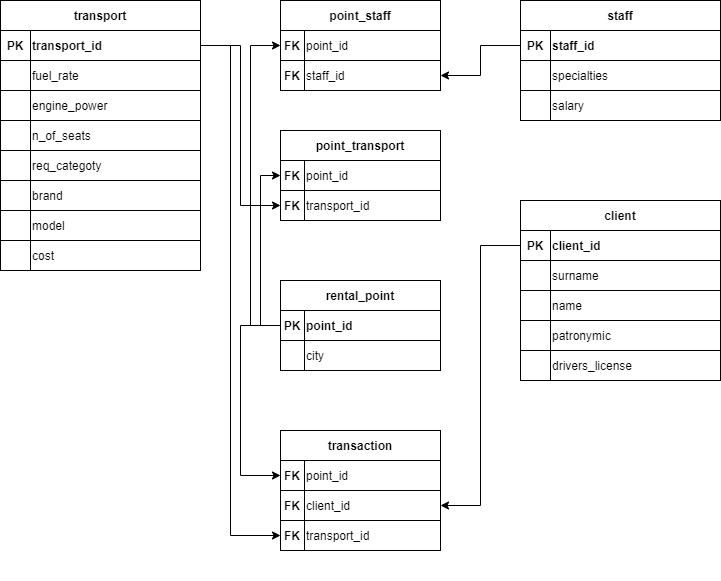

The diagram above was exported from draw.io. Its source (the exported page's mxGraphModel, read from the mxfile embedded in the PNG):
<mxGraphModel dx="973" dy="544" grid="1" gridSize="10" guides="1" tooltips="1" connect="1" arrows="1" fold="1" page="1" pageScale="1" pageWidth="827" pageHeight="1169" math="0" shadow="0">
  <root>
    <mxCell id="0" />
    <mxCell id="1" parent="0" />
    <mxCell id="ql6V5CYS6ncwSaoplkaL-84" value="Specialties" style="group;fontColor=default;" vertex="1" connectable="0" parent="1">
      <mxGeometry x="600" y="200" width="200" height="150" as="geometry" />
    </mxCell>
    <mxCell id="ql6V5CYS6ncwSaoplkaL-2" value="&lt;b&gt;staff&lt;/b&gt;" style="rounded=0;whiteSpace=wrap;html=1;fontColor=default;strokeColor=default;fillColor=default;" vertex="1" parent="ql6V5CYS6ncwSaoplkaL-84">
      <mxGeometry width="200" height="30" as="geometry" />
    </mxCell>
    <mxCell id="ql6V5CYS6ncwSaoplkaL-76" value="&lt;b&gt;PK&lt;/b&gt;" style="rounded=0;whiteSpace=wrap;html=1;fontColor=default;startSize=30;strokeColor=default;fillColor=default;" vertex="1" parent="ql6V5CYS6ncwSaoplkaL-84">
      <mxGeometry y="30" width="30" height="30" as="geometry" />
    </mxCell>
    <mxCell id="ql6V5CYS6ncwSaoplkaL-77" value="&lt;b&gt;staff_id&lt;/b&gt;" style="rounded=0;whiteSpace=wrap;html=1;fontColor=default;startSize=30;strokeColor=default;fillColor=default;align=left;" vertex="1" parent="ql6V5CYS6ncwSaoplkaL-84">
      <mxGeometry x="30" y="30" width="170" height="30" as="geometry" />
    </mxCell>
    <mxCell id="ql6V5CYS6ncwSaoplkaL-78" value="" style="rounded=0;whiteSpace=wrap;html=1;fontColor=default;startSize=30;strokeColor=default;fillColor=default;" vertex="1" parent="ql6V5CYS6ncwSaoplkaL-84">
      <mxGeometry y="60" width="30" height="30" as="geometry" />
    </mxCell>
    <mxCell id="ql6V5CYS6ncwSaoplkaL-79" value="specialties" style="rounded=0;whiteSpace=wrap;html=1;fontColor=default;startSize=30;strokeColor=default;fillColor=default;align=left;" vertex="1" parent="ql6V5CYS6ncwSaoplkaL-84">
      <mxGeometry x="30" y="60" width="170" height="30" as="geometry" />
    </mxCell>
    <mxCell id="ql6V5CYS6ncwSaoplkaL-80" value="" style="rounded=0;whiteSpace=wrap;html=1;fontColor=default;startSize=30;strokeColor=default;fillColor=default;" vertex="1" parent="ql6V5CYS6ncwSaoplkaL-84">
      <mxGeometry y="90" width="30" height="30" as="geometry" />
    </mxCell>
    <mxCell id="ql6V5CYS6ncwSaoplkaL-81" value="salary" style="rounded=0;whiteSpace=wrap;html=1;fontColor=default;startSize=30;strokeColor=default;fillColor=default;align=left;" vertex="1" parent="ql6V5CYS6ncwSaoplkaL-84">
      <mxGeometry x="30" y="90" width="170" height="30" as="geometry" />
    </mxCell>
    <mxCell id="ql6V5CYS6ncwSaoplkaL-117" value="" style="group;fontColor=default;" vertex="1" connectable="0" parent="1">
      <mxGeometry x="600" y="400" width="200" height="240" as="geometry" />
    </mxCell>
    <mxCell id="ql6V5CYS6ncwSaoplkaL-118" value="Specialties" style="group;fontColor=default;" vertex="1" connectable="0" parent="ql6V5CYS6ncwSaoplkaL-117">
      <mxGeometry width="200" height="180" as="geometry" />
    </mxCell>
    <mxCell id="ql6V5CYS6ncwSaoplkaL-119" value="&lt;b&gt;client&lt;/b&gt;" style="rounded=0;whiteSpace=wrap;html=1;fontColor=default;strokeColor=default;fillColor=default;" vertex="1" parent="ql6V5CYS6ncwSaoplkaL-118">
      <mxGeometry width="200" height="30" as="geometry" />
    </mxCell>
    <mxCell id="ql6V5CYS6ncwSaoplkaL-120" value="&lt;b&gt;PK&lt;/b&gt;" style="rounded=0;whiteSpace=wrap;html=1;fontColor=default;startSize=30;strokeColor=default;fillColor=default;" vertex="1" parent="ql6V5CYS6ncwSaoplkaL-118">
      <mxGeometry y="30" width="30" height="30" as="geometry" />
    </mxCell>
    <mxCell id="ql6V5CYS6ncwSaoplkaL-121" value="&lt;b&gt;client_id&lt;/b&gt;" style="rounded=0;whiteSpace=wrap;html=1;fontColor=default;startSize=30;strokeColor=default;fillColor=default;align=left;" vertex="1" parent="ql6V5CYS6ncwSaoplkaL-118">
      <mxGeometry x="30" y="30" width="170" height="30" as="geometry" />
    </mxCell>
    <mxCell id="ql6V5CYS6ncwSaoplkaL-122" value="" style="rounded=0;whiteSpace=wrap;html=1;fontColor=default;startSize=30;strokeColor=default;fillColor=default;" vertex="1" parent="ql6V5CYS6ncwSaoplkaL-118">
      <mxGeometry y="60" width="30" height="30" as="geometry" />
    </mxCell>
    <mxCell id="ql6V5CYS6ncwSaoplkaL-123" value="surname" style="rounded=0;whiteSpace=wrap;html=1;fontColor=default;startSize=30;strokeColor=default;fillColor=default;align=left;" vertex="1" parent="ql6V5CYS6ncwSaoplkaL-118">
      <mxGeometry x="30" y="60" width="170" height="30" as="geometry" />
    </mxCell>
    <mxCell id="ql6V5CYS6ncwSaoplkaL-124" value="" style="rounded=0;whiteSpace=wrap;html=1;fontColor=default;startSize=30;strokeColor=default;fillColor=default;" vertex="1" parent="ql6V5CYS6ncwSaoplkaL-118">
      <mxGeometry y="90" width="30" height="30" as="geometry" />
    </mxCell>
    <mxCell id="ql6V5CYS6ncwSaoplkaL-125" value="name" style="rounded=0;whiteSpace=wrap;html=1;fontColor=default;startSize=30;strokeColor=default;fillColor=default;align=left;" vertex="1" parent="ql6V5CYS6ncwSaoplkaL-118">
      <mxGeometry x="30" y="90" width="170" height="30" as="geometry" />
    </mxCell>
    <mxCell id="ql6V5CYS6ncwSaoplkaL-126" value="" style="rounded=0;whiteSpace=wrap;html=1;fontColor=default;startSize=30;strokeColor=default;fillColor=default;" vertex="1" parent="ql6V5CYS6ncwSaoplkaL-118">
      <mxGeometry y="120" width="30" height="30" as="geometry" />
    </mxCell>
    <mxCell id="ql6V5CYS6ncwSaoplkaL-127" value="patronymic" style="rounded=0;whiteSpace=wrap;html=1;fontColor=default;startSize=30;strokeColor=default;fillColor=default;align=left;" vertex="1" parent="ql6V5CYS6ncwSaoplkaL-118">
      <mxGeometry x="30" y="120" width="170" height="30" as="geometry" />
    </mxCell>
    <mxCell id="ql6V5CYS6ncwSaoplkaL-128" value="" style="rounded=0;whiteSpace=wrap;html=1;fontColor=default;startSize=30;strokeColor=default;fillColor=default;" vertex="1" parent="ql6V5CYS6ncwSaoplkaL-118">
      <mxGeometry y="150" width="30" height="30" as="geometry" />
    </mxCell>
    <mxCell id="ql6V5CYS6ncwSaoplkaL-129" value="drivers_license" style="rounded=0;whiteSpace=wrap;html=1;fontColor=default;startSize=30;strokeColor=default;fillColor=default;align=left;" vertex="1" parent="ql6V5CYS6ncwSaoplkaL-118">
      <mxGeometry x="30" y="150" width="170" height="30" as="geometry" />
    </mxCell>
    <mxCell id="ql6V5CYS6ncwSaoplkaL-140" value="" style="group;fontColor=default;" vertex="1" connectable="0" parent="1">
      <mxGeometry x="80" y="200" width="200" height="270" as="geometry" />
    </mxCell>
    <mxCell id="ql6V5CYS6ncwSaoplkaL-116" value="" style="group;fontColor=default;" vertex="1" connectable="0" parent="ql6V5CYS6ncwSaoplkaL-140">
      <mxGeometry width="200" height="240" as="geometry" />
    </mxCell>
    <mxCell id="ql6V5CYS6ncwSaoplkaL-93" value="Specialties" style="group;fontColor=default;" vertex="1" connectable="0" parent="ql6V5CYS6ncwSaoplkaL-116">
      <mxGeometry width="200" height="180" as="geometry" />
    </mxCell>
    <mxCell id="ql6V5CYS6ncwSaoplkaL-94" value="&lt;b&gt;transport&lt;/b&gt;" style="rounded=0;whiteSpace=wrap;html=1;fontColor=default;strokeColor=default;fillColor=default;" vertex="1" parent="ql6V5CYS6ncwSaoplkaL-93">
      <mxGeometry width="200" height="30" as="geometry" />
    </mxCell>
    <mxCell id="ql6V5CYS6ncwSaoplkaL-95" value="&lt;b&gt;PK&lt;/b&gt;" style="rounded=0;whiteSpace=wrap;html=1;fontColor=default;startSize=30;strokeColor=default;fillColor=default;" vertex="1" parent="ql6V5CYS6ncwSaoplkaL-93">
      <mxGeometry y="30" width="30" height="30" as="geometry" />
    </mxCell>
    <mxCell id="ql6V5CYS6ncwSaoplkaL-96" value="&lt;b&gt;transport_id&lt;/b&gt;" style="rounded=0;whiteSpace=wrap;html=1;fontColor=default;startSize=30;strokeColor=default;fillColor=default;align=left;" vertex="1" parent="ql6V5CYS6ncwSaoplkaL-93">
      <mxGeometry x="30" y="30" width="170" height="30" as="geometry" />
    </mxCell>
    <mxCell id="ql6V5CYS6ncwSaoplkaL-97" value="" style="rounded=0;whiteSpace=wrap;html=1;fontColor=default;startSize=30;strokeColor=default;fillColor=default;" vertex="1" parent="ql6V5CYS6ncwSaoplkaL-93">
      <mxGeometry y="60" width="30" height="30" as="geometry" />
    </mxCell>
    <mxCell id="ql6V5CYS6ncwSaoplkaL-98" value="fuel_rate" style="rounded=0;whiteSpace=wrap;html=1;fontColor=default;startSize=30;strokeColor=default;fillColor=default;align=left;" vertex="1" parent="ql6V5CYS6ncwSaoplkaL-93">
      <mxGeometry x="30" y="60" width="170" height="30" as="geometry" />
    </mxCell>
    <mxCell id="ql6V5CYS6ncwSaoplkaL-99" value="" style="rounded=0;whiteSpace=wrap;html=1;fontColor=default;startSize=30;strokeColor=default;fillColor=default;" vertex="1" parent="ql6V5CYS6ncwSaoplkaL-93">
      <mxGeometry y="90" width="30" height="30" as="geometry" />
    </mxCell>
    <mxCell id="ql6V5CYS6ncwSaoplkaL-100" value="engine_power" style="rounded=0;whiteSpace=wrap;html=1;fontColor=default;startSize=30;strokeColor=default;fillColor=default;align=left;" vertex="1" parent="ql6V5CYS6ncwSaoplkaL-93">
      <mxGeometry x="30" y="90" width="170" height="30" as="geometry" />
    </mxCell>
    <mxCell id="ql6V5CYS6ncwSaoplkaL-108" value="" style="rounded=0;whiteSpace=wrap;html=1;fontColor=default;startSize=30;strokeColor=default;fillColor=default;" vertex="1" parent="ql6V5CYS6ncwSaoplkaL-93">
      <mxGeometry y="120" width="30" height="30" as="geometry" />
    </mxCell>
    <mxCell id="ql6V5CYS6ncwSaoplkaL-109" value="n_of_seats" style="rounded=0;whiteSpace=wrap;html=1;fontColor=default;startSize=30;strokeColor=default;fillColor=default;align=left;" vertex="1" parent="ql6V5CYS6ncwSaoplkaL-93">
      <mxGeometry x="30" y="120" width="170" height="30" as="geometry" />
    </mxCell>
    <mxCell id="ql6V5CYS6ncwSaoplkaL-110" value="" style="rounded=0;whiteSpace=wrap;html=1;fontColor=default;startSize=30;strokeColor=default;fillColor=default;" vertex="1" parent="ql6V5CYS6ncwSaoplkaL-93">
      <mxGeometry y="150" width="30" height="30" as="geometry" />
    </mxCell>
    <mxCell id="ql6V5CYS6ncwSaoplkaL-111" value="req_categoty" style="rounded=0;whiteSpace=wrap;html=1;fontColor=default;startSize=30;strokeColor=default;fillColor=default;align=left;" vertex="1" parent="ql6V5CYS6ncwSaoplkaL-93">
      <mxGeometry x="30" y="150" width="170" height="30" as="geometry" />
    </mxCell>
    <mxCell id="ql6V5CYS6ncwSaoplkaL-112" value="" style="rounded=0;whiteSpace=wrap;html=1;fontColor=default;startSize=30;strokeColor=default;fillColor=default;" vertex="1" parent="ql6V5CYS6ncwSaoplkaL-116">
      <mxGeometry y="180" width="30" height="30" as="geometry" />
    </mxCell>
    <mxCell id="ql6V5CYS6ncwSaoplkaL-113" value="brand" style="rounded=0;whiteSpace=wrap;html=1;fontColor=default;startSize=30;strokeColor=default;fillColor=default;align=left;" vertex="1" parent="ql6V5CYS6ncwSaoplkaL-116">
      <mxGeometry x="30" y="180" width="170" height="30" as="geometry" />
    </mxCell>
    <mxCell id="ql6V5CYS6ncwSaoplkaL-114" value="" style="rounded=0;whiteSpace=wrap;html=1;fontColor=default;startSize=30;strokeColor=default;fillColor=default;" vertex="1" parent="ql6V5CYS6ncwSaoplkaL-116">
      <mxGeometry y="210" width="30" height="30" as="geometry" />
    </mxCell>
    <mxCell id="ql6V5CYS6ncwSaoplkaL-115" value="model" style="rounded=0;whiteSpace=wrap;html=1;fontColor=default;startSize=30;strokeColor=default;fillColor=default;align=left;" vertex="1" parent="ql6V5CYS6ncwSaoplkaL-116">
      <mxGeometry x="30" y="210" width="170" height="30" as="geometry" />
    </mxCell>
    <mxCell id="ql6V5CYS6ncwSaoplkaL-134" value="" style="rounded=0;whiteSpace=wrap;html=1;fontColor=default;startSize=30;strokeColor=default;fillColor=default;" vertex="1" parent="ql6V5CYS6ncwSaoplkaL-140">
      <mxGeometry y="240" width="30" height="30" as="geometry" />
    </mxCell>
    <mxCell id="ql6V5CYS6ncwSaoplkaL-135" value="cost" style="rounded=0;whiteSpace=wrap;html=1;fontColor=default;startSize=30;strokeColor=default;fillColor=default;align=left;" vertex="1" parent="ql6V5CYS6ncwSaoplkaL-140">
      <mxGeometry x="30" y="240" width="170" height="30" as="geometry" />
    </mxCell>
    <mxCell id="ql6V5CYS6ncwSaoplkaL-152" value="" style="edgeStyle=orthogonalEdgeStyle;rounded=0;orthogonalLoop=1;jettySize=auto;html=1;labelBackgroundColor=default;fontColor=default;startSize=30;strokeColor=default;entryX=1;entryY=0.5;entryDx=0;entryDy=0;" edge="1" parent="1" source="ql6V5CYS6ncwSaoplkaL-76" target="ql6V5CYS6ncwSaoplkaL-174">
      <mxGeometry relative="1" as="geometry" />
    </mxCell>
    <mxCell id="ql6V5CYS6ncwSaoplkaL-166" value="" style="edgeStyle=orthogonalEdgeStyle;rounded=0;orthogonalLoop=1;jettySize=auto;html=1;labelBackgroundColor=default;fontColor=default;startSize=30;strokeColor=default;entryX=1;entryY=0.5;entryDx=0;entryDy=0;" edge="1" parent="1" target="ql6V5CYS6ncwSaoplkaL-194">
      <mxGeometry relative="1" as="geometry">
        <mxPoint x="600" y="445" as="sourcePoint" />
        <mxPoint x="520" y="705" as="targetPoint" />
        <Array as="points">
          <mxPoint x="560" y="445" />
          <mxPoint x="560" y="705" />
        </Array>
      </mxGeometry>
    </mxCell>
    <mxCell id="ql6V5CYS6ncwSaoplkaL-168" value="" style="edgeStyle=orthogonalEdgeStyle;rounded=0;orthogonalLoop=1;jettySize=auto;html=1;labelBackgroundColor=default;fontColor=default;startSize=30;strokeColor=default;exitX=0;exitY=0.5;exitDx=0;exitDy=0;entryX=0;entryY=0.5;entryDx=0;entryDy=0;" edge="1" parent="1" source="ql6V5CYS6ncwSaoplkaL-185">
      <mxGeometry relative="1" as="geometry">
        <mxPoint x="360" y="535" as="sourcePoint" />
        <mxPoint x="360" y="675" as="targetPoint" />
        <Array as="points">
          <mxPoint x="320" y="525" />
          <mxPoint x="320" y="675" />
        </Array>
      </mxGeometry>
    </mxCell>
    <mxCell id="ql6V5CYS6ncwSaoplkaL-169" value="" style="edgeStyle=orthogonalEdgeStyle;rounded=0;orthogonalLoop=1;jettySize=auto;html=1;labelBackgroundColor=default;fontColor=default;startSize=30;strokeColor=default;entryX=0;entryY=0.5;entryDx=0;entryDy=0;exitX=1;exitY=0.5;exitDx=0;exitDy=0;" edge="1" parent="1" source="ql6V5CYS6ncwSaoplkaL-96" target="ql6V5CYS6ncwSaoplkaL-195">
      <mxGeometry relative="1" as="geometry">
        <mxPoint x="640" y="485" as="sourcePoint" />
        <mxPoint x="360" y="735" as="targetPoint" />
        <Array as="points">
          <mxPoint x="310" y="245" />
          <mxPoint x="310" y="735" />
        </Array>
      </mxGeometry>
    </mxCell>
    <mxCell id="ql6V5CYS6ncwSaoplkaL-176" value="" style="group;fontColor=default;" vertex="1" connectable="0" parent="1">
      <mxGeometry x="360" y="200" width="160" height="90" as="geometry" />
    </mxCell>
    <mxCell id="ql6V5CYS6ncwSaoplkaL-170" value="&lt;b&gt;point_staff&lt;/b&gt;" style="rounded=0;whiteSpace=wrap;html=1;fontColor=default;strokeColor=default;fillColor=default;" vertex="1" parent="ql6V5CYS6ncwSaoplkaL-176">
      <mxGeometry width="160" height="30" as="geometry" />
    </mxCell>
    <mxCell id="ql6V5CYS6ncwSaoplkaL-171" value="&lt;span style=&quot;font-weight: 700&quot;&gt;FK&lt;/span&gt;" style="rounded=0;whiteSpace=wrap;html=1;fontColor=default;startSize=30;strokeColor=default;fillColor=default;" vertex="1" parent="ql6V5CYS6ncwSaoplkaL-176">
      <mxGeometry y="30" width="24" height="30" as="geometry" />
    </mxCell>
    <mxCell id="ql6V5CYS6ncwSaoplkaL-172" value="&lt;span&gt;point_id&lt;/span&gt;" style="rounded=0;whiteSpace=wrap;html=1;fontColor=default;startSize=30;strokeColor=default;fillColor=default;align=left;" vertex="1" parent="ql6V5CYS6ncwSaoplkaL-176">
      <mxGeometry x="24" y="30" width="136" height="30" as="geometry" />
    </mxCell>
    <mxCell id="ql6V5CYS6ncwSaoplkaL-173" value="&lt;span style=&quot;font-weight: 700&quot;&gt;FK&lt;/span&gt;" style="rounded=0;whiteSpace=wrap;html=1;fontColor=default;startSize=30;strokeColor=default;fillColor=default;" vertex="1" parent="ql6V5CYS6ncwSaoplkaL-176">
      <mxGeometry y="60" width="24" height="30" as="geometry" />
    </mxCell>
    <mxCell id="ql6V5CYS6ncwSaoplkaL-174" value="&lt;span&gt;staff_id&lt;/span&gt;" style="rounded=0;whiteSpace=wrap;html=1;fontColor=default;startSize=30;strokeColor=default;fillColor=default;align=left;" vertex="1" parent="ql6V5CYS6ncwSaoplkaL-176">
      <mxGeometry x="24" y="60" width="136" height="30" as="geometry" />
    </mxCell>
    <mxCell id="ql6V5CYS6ncwSaoplkaL-177" value="" style="group;fontColor=default;" vertex="1" connectable="0" parent="1">
      <mxGeometry x="120" y="330" width="400" height="450" as="geometry" />
    </mxCell>
    <mxCell id="ql6V5CYS6ncwSaoplkaL-178" value="&lt;span style=&quot;font-weight: 700&quot;&gt;point_transport&lt;/span&gt;" style="rounded=0;whiteSpace=wrap;html=1;fontColor=default;strokeColor=default;fillColor=default;" vertex="1" parent="ql6V5CYS6ncwSaoplkaL-177">
      <mxGeometry x="240" width="160" height="30" as="geometry" />
    </mxCell>
    <mxCell id="ql6V5CYS6ncwSaoplkaL-179" value="&lt;span style=&quot;font-weight: 700&quot;&gt;FK&lt;/span&gt;" style="rounded=0;whiteSpace=wrap;html=1;fontColor=default;startSize=30;strokeColor=default;fillColor=default;" vertex="1" parent="ql6V5CYS6ncwSaoplkaL-177">
      <mxGeometry x="240" y="30" width="24" height="30" as="geometry" />
    </mxCell>
    <mxCell id="ql6V5CYS6ncwSaoplkaL-180" value="&lt;span&gt;point_id&lt;/span&gt;" style="rounded=0;whiteSpace=wrap;html=1;fontColor=default;startSize=30;strokeColor=default;fillColor=default;align=left;" vertex="1" parent="ql6V5CYS6ncwSaoplkaL-177">
      <mxGeometry x="264" y="30" width="136" height="30" as="geometry" />
    </mxCell>
    <mxCell id="ql6V5CYS6ncwSaoplkaL-181" value="&lt;span style=&quot;font-weight: 700&quot;&gt;FK&lt;/span&gt;" style="rounded=0;whiteSpace=wrap;html=1;fontColor=default;startSize=30;strokeColor=default;fillColor=default;" vertex="1" parent="ql6V5CYS6ncwSaoplkaL-177">
      <mxGeometry x="240" y="60" width="24" height="30" as="geometry" />
    </mxCell>
    <mxCell id="ql6V5CYS6ncwSaoplkaL-182" value="&lt;span&gt;transport_id&lt;/span&gt;" style="rounded=0;whiteSpace=wrap;html=1;fontColor=default;startSize=30;strokeColor=default;fillColor=default;align=left;" vertex="1" parent="ql6V5CYS6ncwSaoplkaL-177">
      <mxGeometry x="264" y="60" width="136" height="30" as="geometry" />
    </mxCell>
    <mxCell id="ql6V5CYS6ncwSaoplkaL-189" value="Specialties" style="group;fontColor=default;" vertex="1" connectable="0" parent="ql6V5CYS6ncwSaoplkaL-177">
      <mxGeometry x="240" y="300" width="160" height="150" as="geometry" />
    </mxCell>
    <mxCell id="ql6V5CYS6ncwSaoplkaL-190" value="&lt;b&gt;transaction&lt;/b&gt;" style="rounded=0;whiteSpace=wrap;html=1;fontColor=default;strokeColor=default;fillColor=default;" vertex="1" parent="ql6V5CYS6ncwSaoplkaL-189">
      <mxGeometry width="160" height="30" as="geometry" />
    </mxCell>
    <mxCell id="ql6V5CYS6ncwSaoplkaL-191" value="&lt;span style=&quot;font-weight: 700&quot;&gt;FK&lt;/span&gt;" style="rounded=0;whiteSpace=wrap;html=1;fontColor=default;startSize=30;strokeColor=default;fillColor=default;" vertex="1" parent="ql6V5CYS6ncwSaoplkaL-189">
      <mxGeometry y="30" width="24" height="30" as="geometry" />
    </mxCell>
    <mxCell id="ql6V5CYS6ncwSaoplkaL-192" value="&lt;span&gt;point_id&lt;/span&gt;" style="rounded=0;whiteSpace=wrap;html=1;fontColor=default;startSize=30;strokeColor=default;fillColor=default;align=left;" vertex="1" parent="ql6V5CYS6ncwSaoplkaL-189">
      <mxGeometry x="24" y="30" width="135.99999999999997" height="30" as="geometry" />
    </mxCell>
    <mxCell id="ql6V5CYS6ncwSaoplkaL-193" value="&lt;span style=&quot;font-weight: 700&quot;&gt;FK&lt;/span&gt;" style="rounded=0;whiteSpace=wrap;html=1;fontColor=default;startSize=30;strokeColor=default;fillColor=default;" vertex="1" parent="ql6V5CYS6ncwSaoplkaL-189">
      <mxGeometry y="60" width="24" height="30" as="geometry" />
    </mxCell>
    <mxCell id="ql6V5CYS6ncwSaoplkaL-194" value="&lt;span&gt;client_id&lt;/span&gt;" style="rounded=0;whiteSpace=wrap;html=1;fontColor=default;startSize=30;strokeColor=default;fillColor=default;align=left;" vertex="1" parent="ql6V5CYS6ncwSaoplkaL-189">
      <mxGeometry x="24" y="60" width="135.99999999999997" height="30" as="geometry" />
    </mxCell>
    <mxCell id="ql6V5CYS6ncwSaoplkaL-195" value="&lt;span style=&quot;font-weight: 700&quot;&gt;FK&lt;/span&gt;" style="rounded=0;whiteSpace=wrap;html=1;fontColor=default;startSize=30;strokeColor=default;fillColor=default;" vertex="1" parent="ql6V5CYS6ncwSaoplkaL-189">
      <mxGeometry y="90" width="24" height="30" as="geometry" />
    </mxCell>
    <mxCell id="ql6V5CYS6ncwSaoplkaL-196" value="transport_id" style="rounded=0;whiteSpace=wrap;html=1;fontColor=default;startSize=30;strokeColor=default;fillColor=default;align=left;" vertex="1" parent="ql6V5CYS6ncwSaoplkaL-189">
      <mxGeometry x="24" y="90" width="135.99999999999997" height="30" as="geometry" />
    </mxCell>
    <mxCell id="ql6V5CYS6ncwSaoplkaL-183" value="" style="group;fontColor=default;" vertex="1" connectable="0" parent="1">
      <mxGeometry x="360" y="480" width="160" height="90" as="geometry" />
    </mxCell>
    <mxCell id="ql6V5CYS6ncwSaoplkaL-184" value="&lt;span style=&quot;font-weight: 700&quot;&gt;rental_point&lt;/span&gt;" style="rounded=0;whiteSpace=wrap;html=1;fontColor=default;strokeColor=default;fillColor=default;" vertex="1" parent="ql6V5CYS6ncwSaoplkaL-183">
      <mxGeometry width="160" height="30" as="geometry" />
    </mxCell>
    <mxCell id="ql6V5CYS6ncwSaoplkaL-185" value="&lt;b&gt;PK&lt;/b&gt;" style="rounded=0;whiteSpace=wrap;html=1;fontColor=default;startSize=30;strokeColor=default;fillColor=default;" vertex="1" parent="ql6V5CYS6ncwSaoplkaL-183">
      <mxGeometry y="30" width="24" height="30" as="geometry" />
    </mxCell>
    <mxCell id="ql6V5CYS6ncwSaoplkaL-186" value="&lt;span&gt;&lt;b&gt;point_id&lt;/b&gt;&lt;/span&gt;" style="rounded=0;whiteSpace=wrap;html=1;fontColor=default;startSize=30;strokeColor=default;fillColor=default;align=left;" vertex="1" parent="ql6V5CYS6ncwSaoplkaL-183">
      <mxGeometry x="24" y="30" width="136" height="30" as="geometry" />
    </mxCell>
    <mxCell id="ql6V5CYS6ncwSaoplkaL-187" value="" style="rounded=0;whiteSpace=wrap;html=1;fontColor=default;startSize=30;strokeColor=default;fillColor=default;" vertex="1" parent="ql6V5CYS6ncwSaoplkaL-183">
      <mxGeometry y="60" width="24" height="30" as="geometry" />
    </mxCell>
    <mxCell id="ql6V5CYS6ncwSaoplkaL-188" value="&lt;span&gt;city&lt;/span&gt;" style="rounded=0;whiteSpace=wrap;html=1;fontColor=default;startSize=30;strokeColor=default;fillColor=default;align=left;" vertex="1" parent="ql6V5CYS6ncwSaoplkaL-183">
      <mxGeometry x="24" y="60" width="136" height="30" as="geometry" />
    </mxCell>
    <mxCell id="ql6V5CYS6ncwSaoplkaL-199" value="" style="edgeStyle=orthogonalEdgeStyle;rounded=0;orthogonalLoop=1;jettySize=auto;html=1;labelBackgroundColor=default;fontColor=default;startSize=30;strokeColor=default;exitX=0;exitY=0.5;exitDx=0;exitDy=0;entryX=0;entryY=0.5;entryDx=0;entryDy=0;" edge="1" parent="1" source="ql6V5CYS6ncwSaoplkaL-185" target="ql6V5CYS6ncwSaoplkaL-179">
      <mxGeometry relative="1" as="geometry">
        <mxPoint x="370" y="535" as="sourcePoint" />
        <mxPoint x="370" y="684.9999999999998" as="targetPoint" />
        <Array as="points">
          <mxPoint x="340" y="525" />
          <mxPoint x="340" y="375" />
        </Array>
      </mxGeometry>
    </mxCell>
    <mxCell id="ql6V5CYS6ncwSaoplkaL-200" style="edgeStyle=orthogonalEdgeStyle;rounded=0;orthogonalLoop=1;jettySize=auto;html=1;entryX=0;entryY=0.5;entryDx=0;entryDy=0;labelBackgroundColor=default;fontColor=default;startSize=30;strokeColor=default;" edge="1" parent="1" source="ql6V5CYS6ncwSaoplkaL-96" target="ql6V5CYS6ncwSaoplkaL-181">
      <mxGeometry relative="1" as="geometry" />
    </mxCell>
    <mxCell id="ql6V5CYS6ncwSaoplkaL-201" style="edgeStyle=orthogonalEdgeStyle;rounded=0;orthogonalLoop=1;jettySize=auto;html=1;entryX=0;entryY=0.5;entryDx=0;entryDy=0;labelBackgroundColor=default;fontColor=default;startSize=30;strokeColor=default;" edge="1" parent="1" source="ql6V5CYS6ncwSaoplkaL-185" target="ql6V5CYS6ncwSaoplkaL-171">
      <mxGeometry relative="1" as="geometry">
        <Array as="points">
          <mxPoint x="330" y="525" />
          <mxPoint x="330" y="245" />
        </Array>
      </mxGeometry>
    </mxCell>
  </root>
</mxGraphModel>